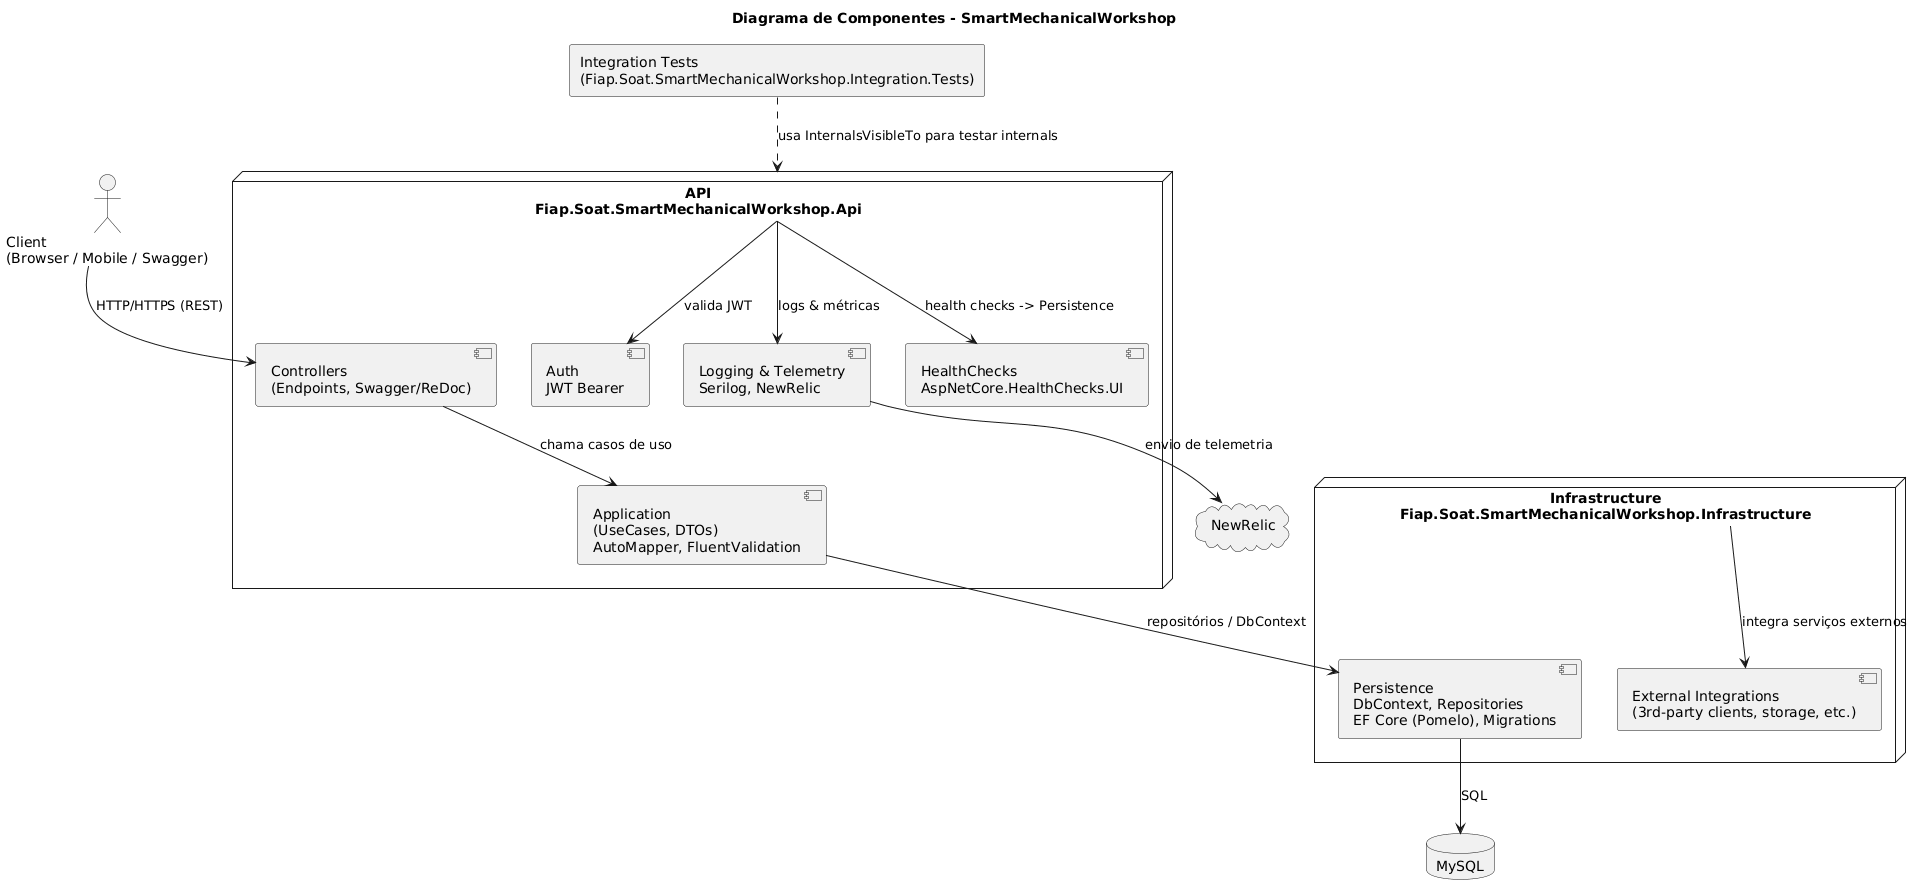

The diagram above was rendered by PlantUML. Its source (embedded in the PNG):
@startuml
title Diagrama de Componentes - SmartMechanicalWorkshop

actor "Client\n(Browser / Mobile / Swagger)" as Client

node "API\nFiap.Soat.SmartMechanicalWorkshop.Api" as API {
  component "Controllers\n(Endpoints, Swagger/ReDoc)" as Controllers
  component "Application\n(UseCases, DTOs)\nAutoMapper, FluentValidation" as Application
  component "Auth\nJWT Bearer" as Auth
  component "Logging & Telemetry\nSerilog, NewRelic" as Telemetry
  component "HealthChecks\nAspNetCore.HealthChecks.UI" as Health
}

node "Infrastructure\nFiap.Soat.SmartMechanicalWorkshop.Infrastructure" as Infra {
  component "Persistence\nDbContext, Repositories\nEF Core (Pomelo), Migrations" as Persistence
  component "External Integrations\n(3rd-party clients, storage, etc.)" as ExternalIntegrations
}

database "MySQL" as MySQL
cloud "NewRelic" as NewRelic
rectangle "Integration Tests\n(Fiap.Soat.SmartMechanicalWorkshop.Integration.Tests)" as Tests

' Flows
Client --> Controllers : HTTP/HTTPS (REST)
Controllers --> Application : chama casos de uso
Application --> Persistence : repositórios / DbContext
Persistence --> MySQL : SQL
API --> Auth : valida JWT
API --> Telemetry : logs & métricas
Telemetry --> NewRelic : envio de telemetria
API --> Health : health checks -> Persistence
Infra --> ExternalIntegrations : integra serviços externos
Tests ..> API : usa InternalsVisibleTo para testar internals
@enduml